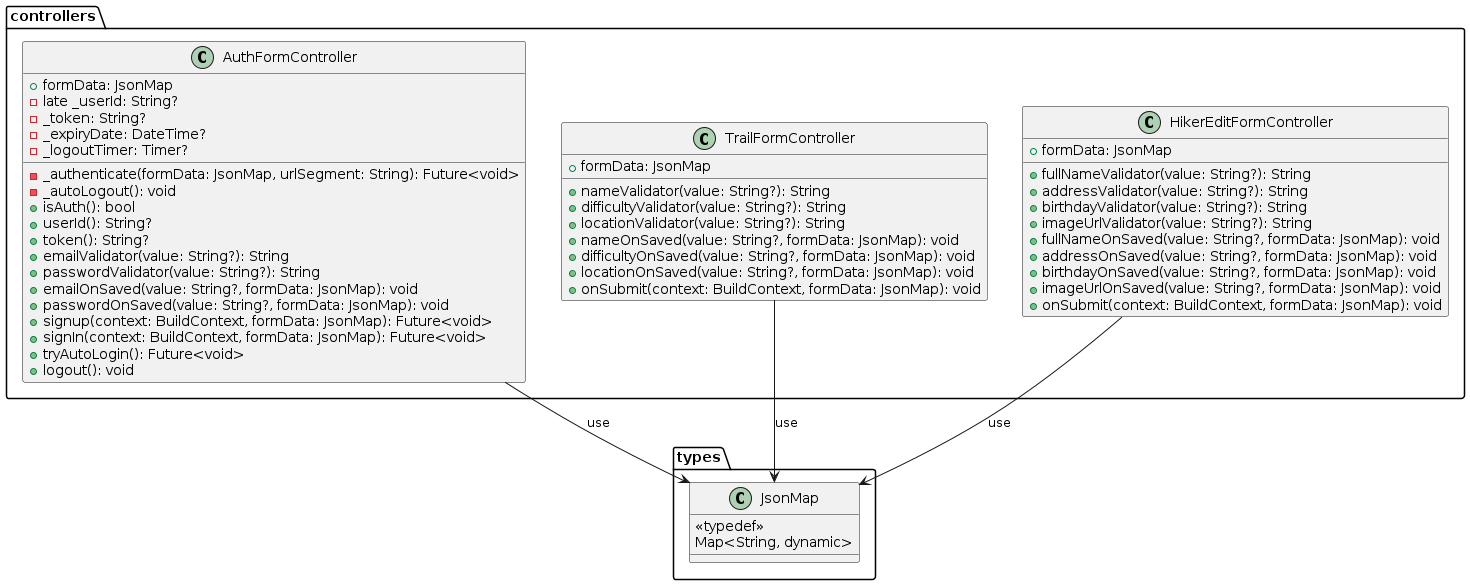

The diagram above was rendered by PlantUML. Its source (embedded in the PNG):
@startuml pe_na_pedra_class_diagram_4
package types {
  class JsonMap {
    <<typedef>>
    Map<String, dynamic>
  }
}

package controllers {
  class AuthFormController {
    + formData: JsonMap
    - late _userId: String?
    - _token: String?
    - _expiryDate: DateTime?
    - _logoutTimer: Timer?

    - _authenticate(formData: JsonMap, urlSegment: String): Future<void>
    - _autoLogout(): void
    + isAuth(): bool
    + userId(): String?
    + token(): String?
    + emailValidator(value: String?): String
    + passwordValidator(value: String?): String
    + emailOnSaved(value: String?, formData: JsonMap): void
    + passwordOnSaved(value: String?, formData: JsonMap): void
    + signup(context: BuildContext, formData: JsonMap): Future<void>
    + signIn(context: BuildContext, formData: JsonMap): Future<void>
    + tryAutoLogin(): Future<void>
    + logout(): void
  }

  class TrailFormController {
    + formData: JsonMap
    + nameValidator(value: String?): String
    + difficultyValidator(value: String?): String
    + locationValidator(value: String?): String
    + nameOnSaved(value: String?, formData: JsonMap): void
    + difficultyOnSaved(value: String?, formData: JsonMap): void
    + locationOnSaved(value: String?, formData: JsonMap): void
    + onSubmit(context: BuildContext, formData: JsonMap): void
  }

  class HikerEditFormController {
    + formData: JsonMap
    + fullNameValidator(value: String?): String
    + addressValidator(value: String?): String
    + birthdayValidator(value: String?): String
    + imageUrlValidator(value: String?): String
    + fullNameOnSaved(value: String?, formData: JsonMap): void
    + addressOnSaved(value: String?, formData: JsonMap): void
    + birthdayOnSaved(value: String?, formData: JsonMap): void
    + imageUrlOnSaved(value: String?, formData: JsonMap): void
    + onSubmit(context: BuildContext, formData: JsonMap): void
  }
}

TrailFormController --> JsonMap : use
HikerEditFormController --> JsonMap : use
AuthFormController --> JsonMap : use
@enduml